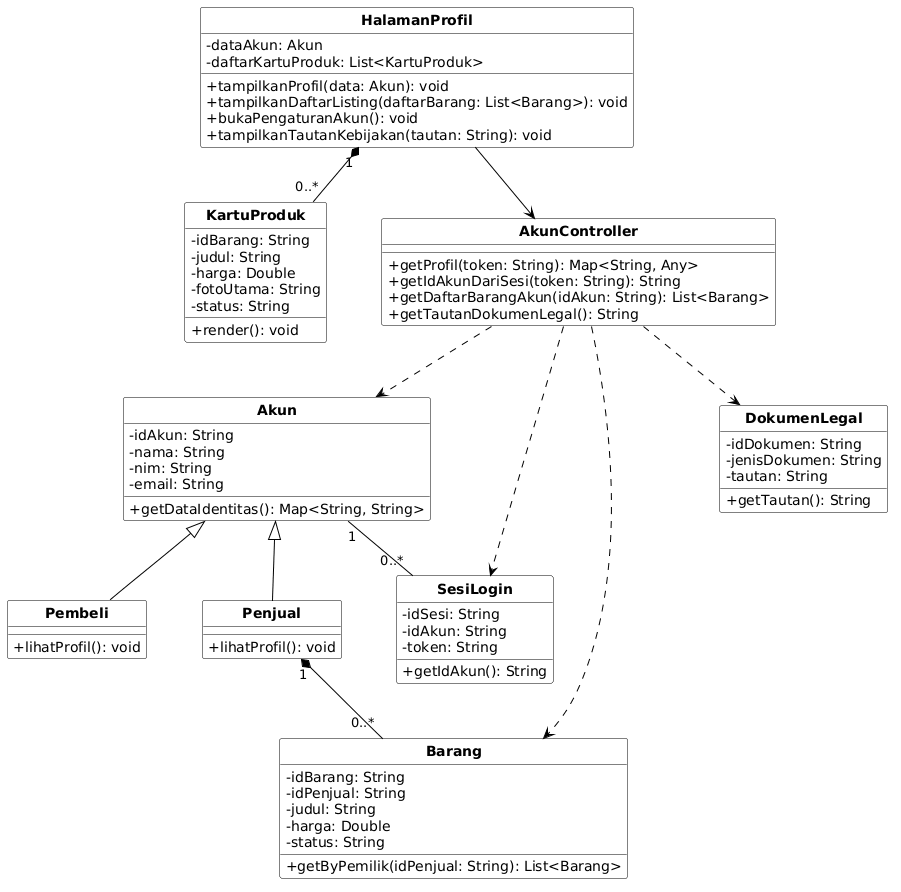

The diagram above was rendered by PlantUML. Its source (embedded in the PNG):
@startuml
skinparam monochrome true
skinparam shadowing false
skinparam defaultFontName Arial
skinparam classAttributeIconSize 0
skinparam classFontStyle bold
skinparam classBorderColor #000000
skinparam classBackgroundColor #FFFFFF
skinparam arrowColor #000000
skinparam nodesep 55
skinparam ranksep 55

hide circle
hide stereotype

class "HalamanProfil" as C02 {
  - dataAkun: Akun
  - daftarKartuProduk: List<KartuProduk>
  + tampilkanProfil(data: Akun): void
  + tampilkanDaftarListing(daftarBarang: List<Barang>): void
  + bukaPengaturanAkun(): void
  + tampilkanTautanKebijakan(tautan: String): void
}

class "KartuProduk" as C06 {
  - idBarang: String
  - judul: String
  - harga: Double
  - fotoUtama: String
  - status: String
  + render(): void
}

class "AkunController" as C13 {
  + getProfil(token: String): Map<String, Any>
  + getIdAkunDariSesi(token: String): String
  + getDaftarBarangAkun(idAkun: String): List<Barang>
  + getTautanDokumenLegal(): String
}

class "Akun" as C23 {
  - idAkun: String
  - nama: String
  - nim: String
  - email: String
  + getDataIdentitas(): Map<String, String>
}

class "Pembeli" as C24 {
  + lihatProfil(): void
}

class "Penjual" as C25 {
  + lihatProfil(): void
}

class "SesiLogin" as C28 {
  - idSesi: String
  - idAkun: String
  - token: String
  + getIdAkun(): String
}

class "Barang" as C29 {
  - idBarang: String
  - idPenjual: String
  - judul: String
  - harga: Double
  - status: String
  + getByPemilik(idPenjual: String): List<Barang>
}

class "DokumenLegal" as C40 {
  - idDokumen: String
  - jenisDokumen: String
  - tautan: String
  + getTautan(): String
}

C02 "1" *-- "0..*" C06
C02 --> C13
C13 ..> C23
C13 ..> C28
C13 ..> C29
C13 ..> C40

C23 <|-- C24
C23 <|-- C25
C23 "1" -- "0..*" C28
C25 "1" *-- "0..*" C29
@enduml